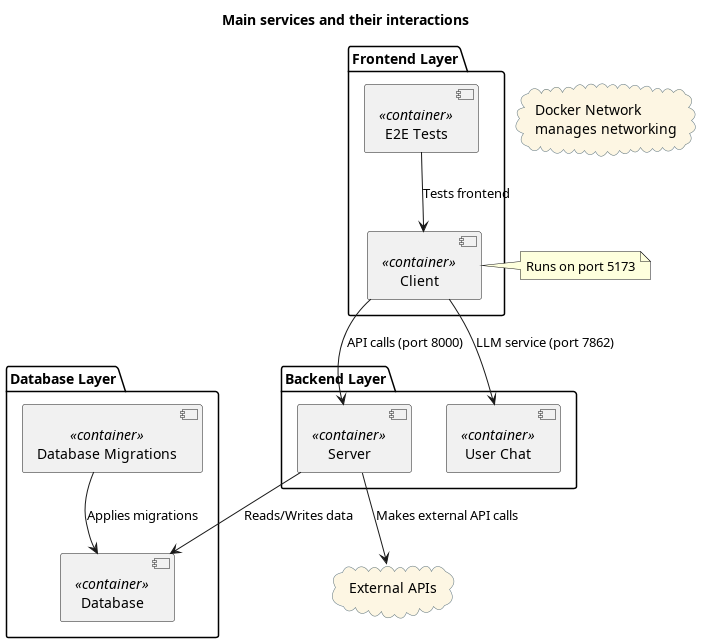

The diagram above was rendered by PlantUML. Its source (embedded in the PNG):
@startuml
title Main services and their interactions
skinparam rectangle {
    BackgroundColor #FDF6E3
    BorderColor #586e75
}
skinparam cloud {
    BackgroundColor #FDF6E3
    BorderColor #586e75
}

cloud "Docker Network\nmanages networking" as DockerNetwork

package "Database Layer" {
    [Database] <<container>> 
    [Database Migrations] <<container>> 
}

package "Backend Layer" {
    [Server] <<container>> 
    [User Chat] <<container>> 
}

package "Frontend Layer" {
    [Client] <<container>> 
    [E2E Tests] <<container>> 
}

cloud "External APIs" as ExternalAPIs

[Database Migrations] --> [Database] : Applies migrations
[Server] --> [Database] : Reads/Writes data
[Client] --> [Server] : API calls (port 8000)
[Client] --> [User Chat] : LLM service (port 7862)
[E2E Tests] --> [Client] : Tests frontend
[Server] --> ExternalAPIs : Makes external API calls

note right of Client
Runs on port 5173
end note

@enduml